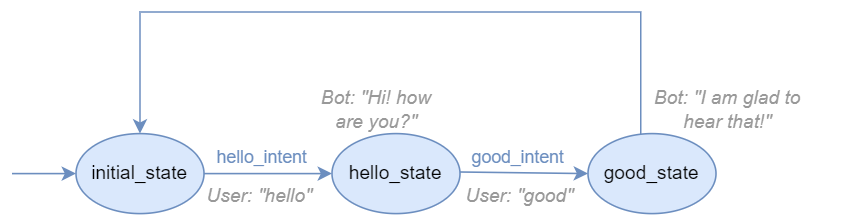

The diagram above was exported from draw.io. Its source (the exported page's mxGraphModel, read from the mxfile embedded in the PNG):
<mxGraphModel dx="1050" dy="630" grid="1" gridSize="10" guides="1" tooltips="1" connect="1" arrows="1" fold="1" page="1" pageScale="1" pageWidth="850" pageHeight="1100" background="#ffffff" math="0" shadow="0">
  <root>
    <mxCell id="0" />
    <mxCell id="1" parent="0" />
    <mxCell id="Pp-wXFMEtFW9HmG5m9OW-12" style="edgeStyle=orthogonalEdgeStyle;rounded=0;orthogonalLoop=1;jettySize=auto;html=1;entryX=0;entryY=0.5;entryDx=0;entryDy=0;fillColor=#dae8fc;strokeColor=#6c8ebf;" parent="1" source="Pp-wXFMEtFW9HmG5m9OW-2" target="Pp-wXFMEtFW9HmG5m9OW-9" edge="1">
      <mxGeometry relative="1" as="geometry" />
    </mxCell>
    <mxCell id="Pp-wXFMEtFW9HmG5m9OW-17" value="&lt;font color=&quot;#6c8ebf&quot;&gt;hello_intent&lt;/font&gt;" style="edgeLabel;html=1;align=center;verticalAlign=middle;resizable=0;points=[];labelBackgroundColor=none;" parent="Pp-wXFMEtFW9HmG5m9OW-12" vertex="1" connectable="0">
      <mxGeometry x="-0.08" y="1" relative="1" as="geometry">
        <mxPoint x="-2" y="-10" as="offset" />
      </mxGeometry>
    </mxCell>
    <mxCell id="Pp-wXFMEtFW9HmG5m9OW-2" value="initial_state" style="ellipse;whiteSpace=wrap;html=1;fillColor=#dae8fc;strokeColor=#6c8ebf;fontColor=#000000;" parent="1" vertex="1">
      <mxGeometry x="80" y="296" width="80" height="50" as="geometry" />
    </mxCell>
    <mxCell id="Pp-wXFMEtFW9HmG5m9OW-9" value="hello_state" style="ellipse;whiteSpace=wrap;html=1;fillColor=#dae8fc;strokeColor=#6c8ebf;fontColor=#000000;" parent="1" vertex="1">
      <mxGeometry x="240" y="296" width="80" height="50" as="geometry" />
    </mxCell>
    <mxCell id="Sckffhu9UzS3fk_QLVqw-8" style="edgeStyle=orthogonalEdgeStyle;rounded=0;orthogonalLoop=1;jettySize=auto;html=1;entryX=0.5;entryY=0;entryDx=0;entryDy=0;fillColor=#dae8fc;strokeColor=#6c8ebf;" parent="1" source="Pp-wXFMEtFW9HmG5m9OW-10" target="Pp-wXFMEtFW9HmG5m9OW-2" edge="1">
      <mxGeometry relative="1" as="geometry">
        <Array as="points">
          <mxPoint x="433" y="220" />
          <mxPoint x="120" y="220" />
        </Array>
      </mxGeometry>
    </mxCell>
    <mxCell id="Pp-wXFMEtFW9HmG5m9OW-10" value="good_state" style="ellipse;whiteSpace=wrap;html=1;fillColor=#dae8fc;strokeColor=#6c8ebf;fontColor=#000000;" parent="1" vertex="1">
      <mxGeometry x="400" y="296" width="80" height="50" as="geometry" />
    </mxCell>
    <mxCell id="Pp-wXFMEtFW9HmG5m9OW-16" value="" style="endArrow=classic;html=1;rounded=0;entryX=0;entryY=0.5;entryDx=0;entryDy=0;fillColor=#dae8fc;strokeColor=#6c8ebf;" parent="1" target="Pp-wXFMEtFW9HmG5m9OW-2" edge="1">
      <mxGeometry width="50" height="50" relative="1" as="geometry">
        <mxPoint x="40" y="321" as="sourcePoint" />
        <mxPoint x="280" y="280" as="targetPoint" />
      </mxGeometry>
    </mxCell>
    <mxCell id="Pp-wXFMEtFW9HmG5m9OW-20" value="&lt;i&gt;&lt;font color=&quot;#999999&quot;&gt;Bot: &quot;Hi! how are you?&quot;&lt;/font&gt;&lt;/i&gt;" style="text;html=1;strokeColor=none;fillColor=none;align=center;verticalAlign=middle;whiteSpace=wrap;rounded=0;" parent="1" vertex="1">
      <mxGeometry x="224.5" y="266" width="85.5" height="30" as="geometry" />
    </mxCell>
    <mxCell id="Pp-wXFMEtFW9HmG5m9OW-21" value="&lt;i&gt;&lt;font color=&quot;#999999&quot;&gt;Bot: &quot;I am glad to &lt;br&gt;hear that!&quot;&lt;/font&gt;&lt;/i&gt;" style="text;html=1;strokeColor=none;fillColor=none;align=center;verticalAlign=middle;whiteSpace=wrap;rounded=0;" parent="1" vertex="1">
      <mxGeometry x="410" y="266" width="155" height="30" as="geometry" />
    </mxCell>
    <mxCell id="Pp-wXFMEtFW9HmG5m9OW-22" value="&lt;i&gt;&lt;font color=&quot;#999999&quot;&gt;User: &quot;hello&quot;&lt;/font&gt;&lt;/i&gt;" style="text;html=1;strokeColor=none;fillColor=none;align=center;verticalAlign=middle;whiteSpace=wrap;rounded=0;" parent="1" vertex="1">
      <mxGeometry x="160" y="320" width="70" height="30" as="geometry" />
    </mxCell>
    <mxCell id="Sckffhu9UzS3fk_QLVqw-5" value="&lt;i&gt;&lt;font color=&quot;#999999&quot;&gt;User: &quot;good&quot;&lt;/font&gt;&lt;/i&gt;" style="text;html=1;strokeColor=none;fillColor=none;align=center;verticalAlign=middle;whiteSpace=wrap;rounded=0;" parent="1" vertex="1">
      <mxGeometry x="320" y="320" width="75" height="30" as="geometry" />
    </mxCell>
    <mxCell id="Sckffhu9UzS3fk_QLVqw-11" value="&lt;font color=&quot;#6c8ebf&quot;&gt;good_intent&lt;/font&gt;" style="edgeLabel;html=1;align=center;verticalAlign=middle;resizable=0;points=[];labelBackgroundColor=none;" parent="1" vertex="1" connectable="0">
      <mxGeometry x="355.5016181358738" y="310.00241382365755" as="geometry" />
    </mxCell>
    <mxCell id="2" value="" style="endArrow=classic;html=1;rounded=0;entryX=0;entryY=0.5;entryDx=0;entryDy=0;fillColor=#dae8fc;strokeColor=#6c8ebf;" parent="1" target="Pp-wXFMEtFW9HmG5m9OW-10" edge="1">
      <mxGeometry width="50" height="50" relative="1" as="geometry">
        <mxPoint x="320" y="320" as="sourcePoint" />
        <mxPoint x="360" y="320" as="targetPoint" />
      </mxGeometry>
    </mxCell>
  </root>
</mxGraphModel>